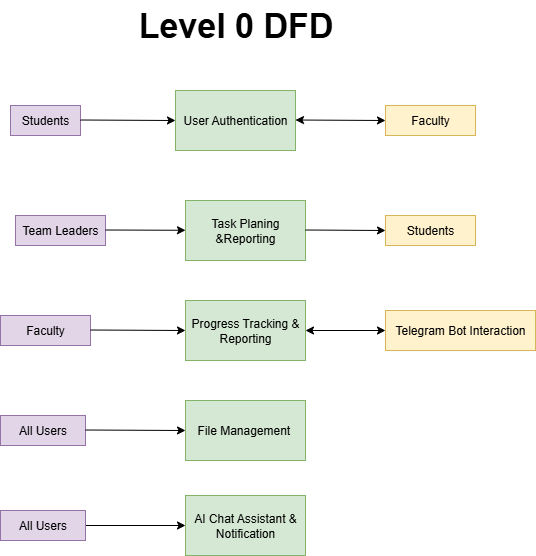

The diagram above was exported from draw.io. Its source (the exported page's mxGraphModel, read from the mxfile embedded in the PNG):
<mxGraphModel dx="894" dy="807" grid="1" gridSize="10" guides="1" tooltips="1" connect="1" arrows="1" fold="1" page="1" pageScale="1" pageWidth="827" pageHeight="1169" math="0" shadow="0">
  <root>
    <mxCell id="0" />
    <mxCell id="1" parent="0" />
    <mxCell id="N6zt-nwW-Sv85_NHltzI-1" value="Students" style="rounded=0;whiteSpace=wrap;html=1;fillColor=#e1d5e7;strokeColor=#9673a6;" vertex="1" parent="1">
      <mxGeometry x="65" y="165" width="70" height="30" as="geometry" />
    </mxCell>
    <mxCell id="N6zt-nwW-Sv85_NHltzI-4" value="" style="endArrow=classic;html=1;rounded=0;entryX=0;entryY=0.5;entryDx=0;entryDy=0;" edge="1" parent="1" target="N6zt-nwW-Sv85_NHltzI-5">
      <mxGeometry width="50" height="50" relative="1" as="geometry">
        <mxPoint x="135" y="179.5" as="sourcePoint" />
        <mxPoint x="195" y="179.5" as="targetPoint" />
        <Array as="points">
          <mxPoint x="135" y="179.5" />
        </Array>
      </mxGeometry>
    </mxCell>
    <mxCell id="N6zt-nwW-Sv85_NHltzI-5" value="User Authentication" style="rounded=0;whiteSpace=wrap;html=1;fillColor=#d5e8d4;strokeColor=#82b366;" vertex="1" parent="1">
      <mxGeometry x="230" y="150" width="120" height="60" as="geometry" />
    </mxCell>
    <mxCell id="N6zt-nwW-Sv85_NHltzI-7" value="Faculty" style="rounded=0;whiteSpace=wrap;html=1;fillColor=#fff2cc;strokeColor=#d6b656;" vertex="1" parent="1">
      <mxGeometry x="440" y="165" width="90" height="30" as="geometry" />
    </mxCell>
    <mxCell id="N6zt-nwW-Sv85_NHltzI-8" value="Team Leaders" style="rounded=0;whiteSpace=wrap;html=1;fillColor=#e1d5e7;strokeColor=#9673a6;" vertex="1" parent="1">
      <mxGeometry x="70" y="275" width="90" height="30" as="geometry" />
    </mxCell>
    <mxCell id="N6zt-nwW-Sv85_NHltzI-9" value="Task Planing &amp;amp;Reporting" style="rounded=0;whiteSpace=wrap;html=1;fillColor=#d5e8d4;strokeColor=#82b366;" vertex="1" parent="1">
      <mxGeometry x="240" y="260" width="120" height="60" as="geometry" />
    </mxCell>
    <mxCell id="N6zt-nwW-Sv85_NHltzI-10" value="Students" style="rounded=0;whiteSpace=wrap;html=1;fillColor=#fff2cc;strokeColor=#d6b656;" vertex="1" parent="1">
      <mxGeometry x="440" y="275" width="90" height="30" as="geometry" />
    </mxCell>
    <mxCell id="N6zt-nwW-Sv85_NHltzI-11" value="" style="endArrow=classic;html=1;rounded=0;" edge="1" parent="1" target="N6zt-nwW-Sv85_NHltzI-9">
      <mxGeometry width="50" height="50" relative="1" as="geometry">
        <mxPoint x="160" y="289.5" as="sourcePoint" />
        <mxPoint x="200" y="289.5" as="targetPoint" />
        <Array as="points">
          <mxPoint x="160" y="289.5" />
        </Array>
      </mxGeometry>
    </mxCell>
    <mxCell id="N6zt-nwW-Sv85_NHltzI-13" value="" style="endArrow=classic;html=1;rounded=0;entryX=0;entryY=0.5;entryDx=0;entryDy=0;" edge="1" parent="1" target="N6zt-nwW-Sv85_NHltzI-10">
      <mxGeometry width="50" height="50" relative="1" as="geometry">
        <mxPoint x="360" y="289.5" as="sourcePoint" />
        <mxPoint x="400" y="289.5" as="targetPoint" />
        <Array as="points">
          <mxPoint x="360" y="289.5" />
        </Array>
      </mxGeometry>
    </mxCell>
    <mxCell id="N6zt-nwW-Sv85_NHltzI-14" value="All Users" style="rounded=0;whiteSpace=wrap;html=1;fillColor=#e1d5e7;strokeColor=#9673a6;" vertex="1" parent="1">
      <mxGeometry x="55" y="475" width="85" height="30" as="geometry" />
    </mxCell>
    <mxCell id="N6zt-nwW-Sv85_NHltzI-15" value="File Management&amp;nbsp;" style="rounded=0;whiteSpace=wrap;html=1;fillColor=#d5e8d4;strokeColor=#82b366;" vertex="1" parent="1">
      <mxGeometry x="240" y="460" width="120" height="60" as="geometry" />
    </mxCell>
    <mxCell id="N6zt-nwW-Sv85_NHltzI-16" value="Progress Tracking &amp;amp; Reporting" style="rounded=0;whiteSpace=wrap;html=1;fillColor=#d5e8d4;strokeColor=#82b366;" vertex="1" parent="1">
      <mxGeometry x="240" y="360" width="120" height="60" as="geometry" />
    </mxCell>
    <mxCell id="N6zt-nwW-Sv85_NHltzI-17" value="Faculty" style="rounded=0;whiteSpace=wrap;html=1;fillColor=#e1d5e7;strokeColor=#9673a6;" vertex="1" parent="1">
      <mxGeometry x="55" y="375" width="90" height="30" as="geometry" />
    </mxCell>
    <mxCell id="N6zt-nwW-Sv85_NHltzI-18" value="Telegram Bot Interaction" style="rounded=0;whiteSpace=wrap;html=1;fillColor=#fff2cc;strokeColor=#d6b656;" vertex="1" parent="1">
      <mxGeometry x="440" y="370" width="150" height="40" as="geometry" />
    </mxCell>
    <mxCell id="N6zt-nwW-Sv85_NHltzI-21" value="" style="endArrow=classic;html=1;rounded=0;entryX=0;entryY=0.5;entryDx=0;entryDy=0;" edge="1" parent="1" target="N6zt-nwW-Sv85_NHltzI-16">
      <mxGeometry width="50" height="50" relative="1" as="geometry">
        <mxPoint x="145" y="389.5" as="sourcePoint" />
        <mxPoint x="205" y="389.5" as="targetPoint" />
        <Array as="points">
          <mxPoint x="145" y="389.5" />
        </Array>
      </mxGeometry>
    </mxCell>
    <mxCell id="N6zt-nwW-Sv85_NHltzI-24" value="" style="endArrow=classic;html=1;rounded=0;entryX=0;entryY=0.5;entryDx=0;entryDy=0;" edge="1" parent="1" target="N6zt-nwW-Sv85_NHltzI-15">
      <mxGeometry width="50" height="50" relative="1" as="geometry">
        <mxPoint x="140" y="489.5" as="sourcePoint" />
        <mxPoint x="200" y="489.5" as="targetPoint" />
        <Array as="points">
          <mxPoint x="140" y="489.5" />
        </Array>
      </mxGeometry>
    </mxCell>
    <mxCell id="N6zt-nwW-Sv85_NHltzI-25" value="" style="endArrow=classic;html=1;rounded=0;entryX=0;entryY=0.5;entryDx=0;entryDy=0;" edge="1" parent="1" target="N6zt-nwW-Sv85_NHltzI-27">
      <mxGeometry width="50" height="50" relative="1" as="geometry">
        <mxPoint x="140" y="585" as="sourcePoint" />
        <mxPoint x="200" y="585" as="targetPoint" />
        <Array as="points">
          <mxPoint x="140" y="585" />
        </Array>
      </mxGeometry>
    </mxCell>
    <mxCell id="N6zt-nwW-Sv85_NHltzI-26" value="All Users" style="rounded=0;whiteSpace=wrap;html=1;fillColor=#e1d5e7;strokeColor=#9673a6;" vertex="1" parent="1">
      <mxGeometry x="55" y="570" width="85" height="30" as="geometry" />
    </mxCell>
    <mxCell id="N6zt-nwW-Sv85_NHltzI-27" value="AI Chat Assistant &amp;amp; Notification" style="rounded=0;whiteSpace=wrap;html=1;fillColor=#d5e8d4;strokeColor=#82b366;" vertex="1" parent="1">
      <mxGeometry x="240" y="555" width="120" height="60" as="geometry" />
    </mxCell>
    <mxCell id="N6zt-nwW-Sv85_NHltzI-28" value="" style="endArrow=classic;startArrow=classic;html=1;rounded=0;entryX=0;entryY=0.5;entryDx=0;entryDy=0;exitX=1;exitY=0.5;exitDx=0;exitDy=0;" edge="1" parent="1" source="N6zt-nwW-Sv85_NHltzI-16" target="N6zt-nwW-Sv85_NHltzI-18">
      <mxGeometry width="50" height="50" relative="1" as="geometry">
        <mxPoint x="130" y="340" as="sourcePoint" />
        <mxPoint x="180" y="290" as="targetPoint" />
        <Array as="points" />
      </mxGeometry>
    </mxCell>
    <mxCell id="N6zt-nwW-Sv85_NHltzI-30" value="" style="endArrow=classic;startArrow=classic;html=1;rounded=0;entryX=0;entryY=0.5;entryDx=0;entryDy=0;exitX=1;exitY=0.5;exitDx=0;exitDy=0;" edge="1" parent="1" target="N6zt-nwW-Sv85_NHltzI-7">
      <mxGeometry width="50" height="50" relative="1" as="geometry">
        <mxPoint x="350" y="179.5" as="sourcePoint" />
        <mxPoint x="430" y="179.5" as="targetPoint" />
        <Array as="points" />
      </mxGeometry>
    </mxCell>
    <mxCell id="N6zt-nwW-Sv85_NHltzI-31" value="Level 0 DFD" style="text;html=1;align=center;verticalAlign=middle;resizable=0;points=[];autosize=1;strokeColor=none;fillColor=none;fontStyle=1;fontSize=34;" vertex="1" parent="1">
      <mxGeometry x="185" y="60" width="210" height="50" as="geometry" />
    </mxCell>
  </root>
</mxGraphModel>